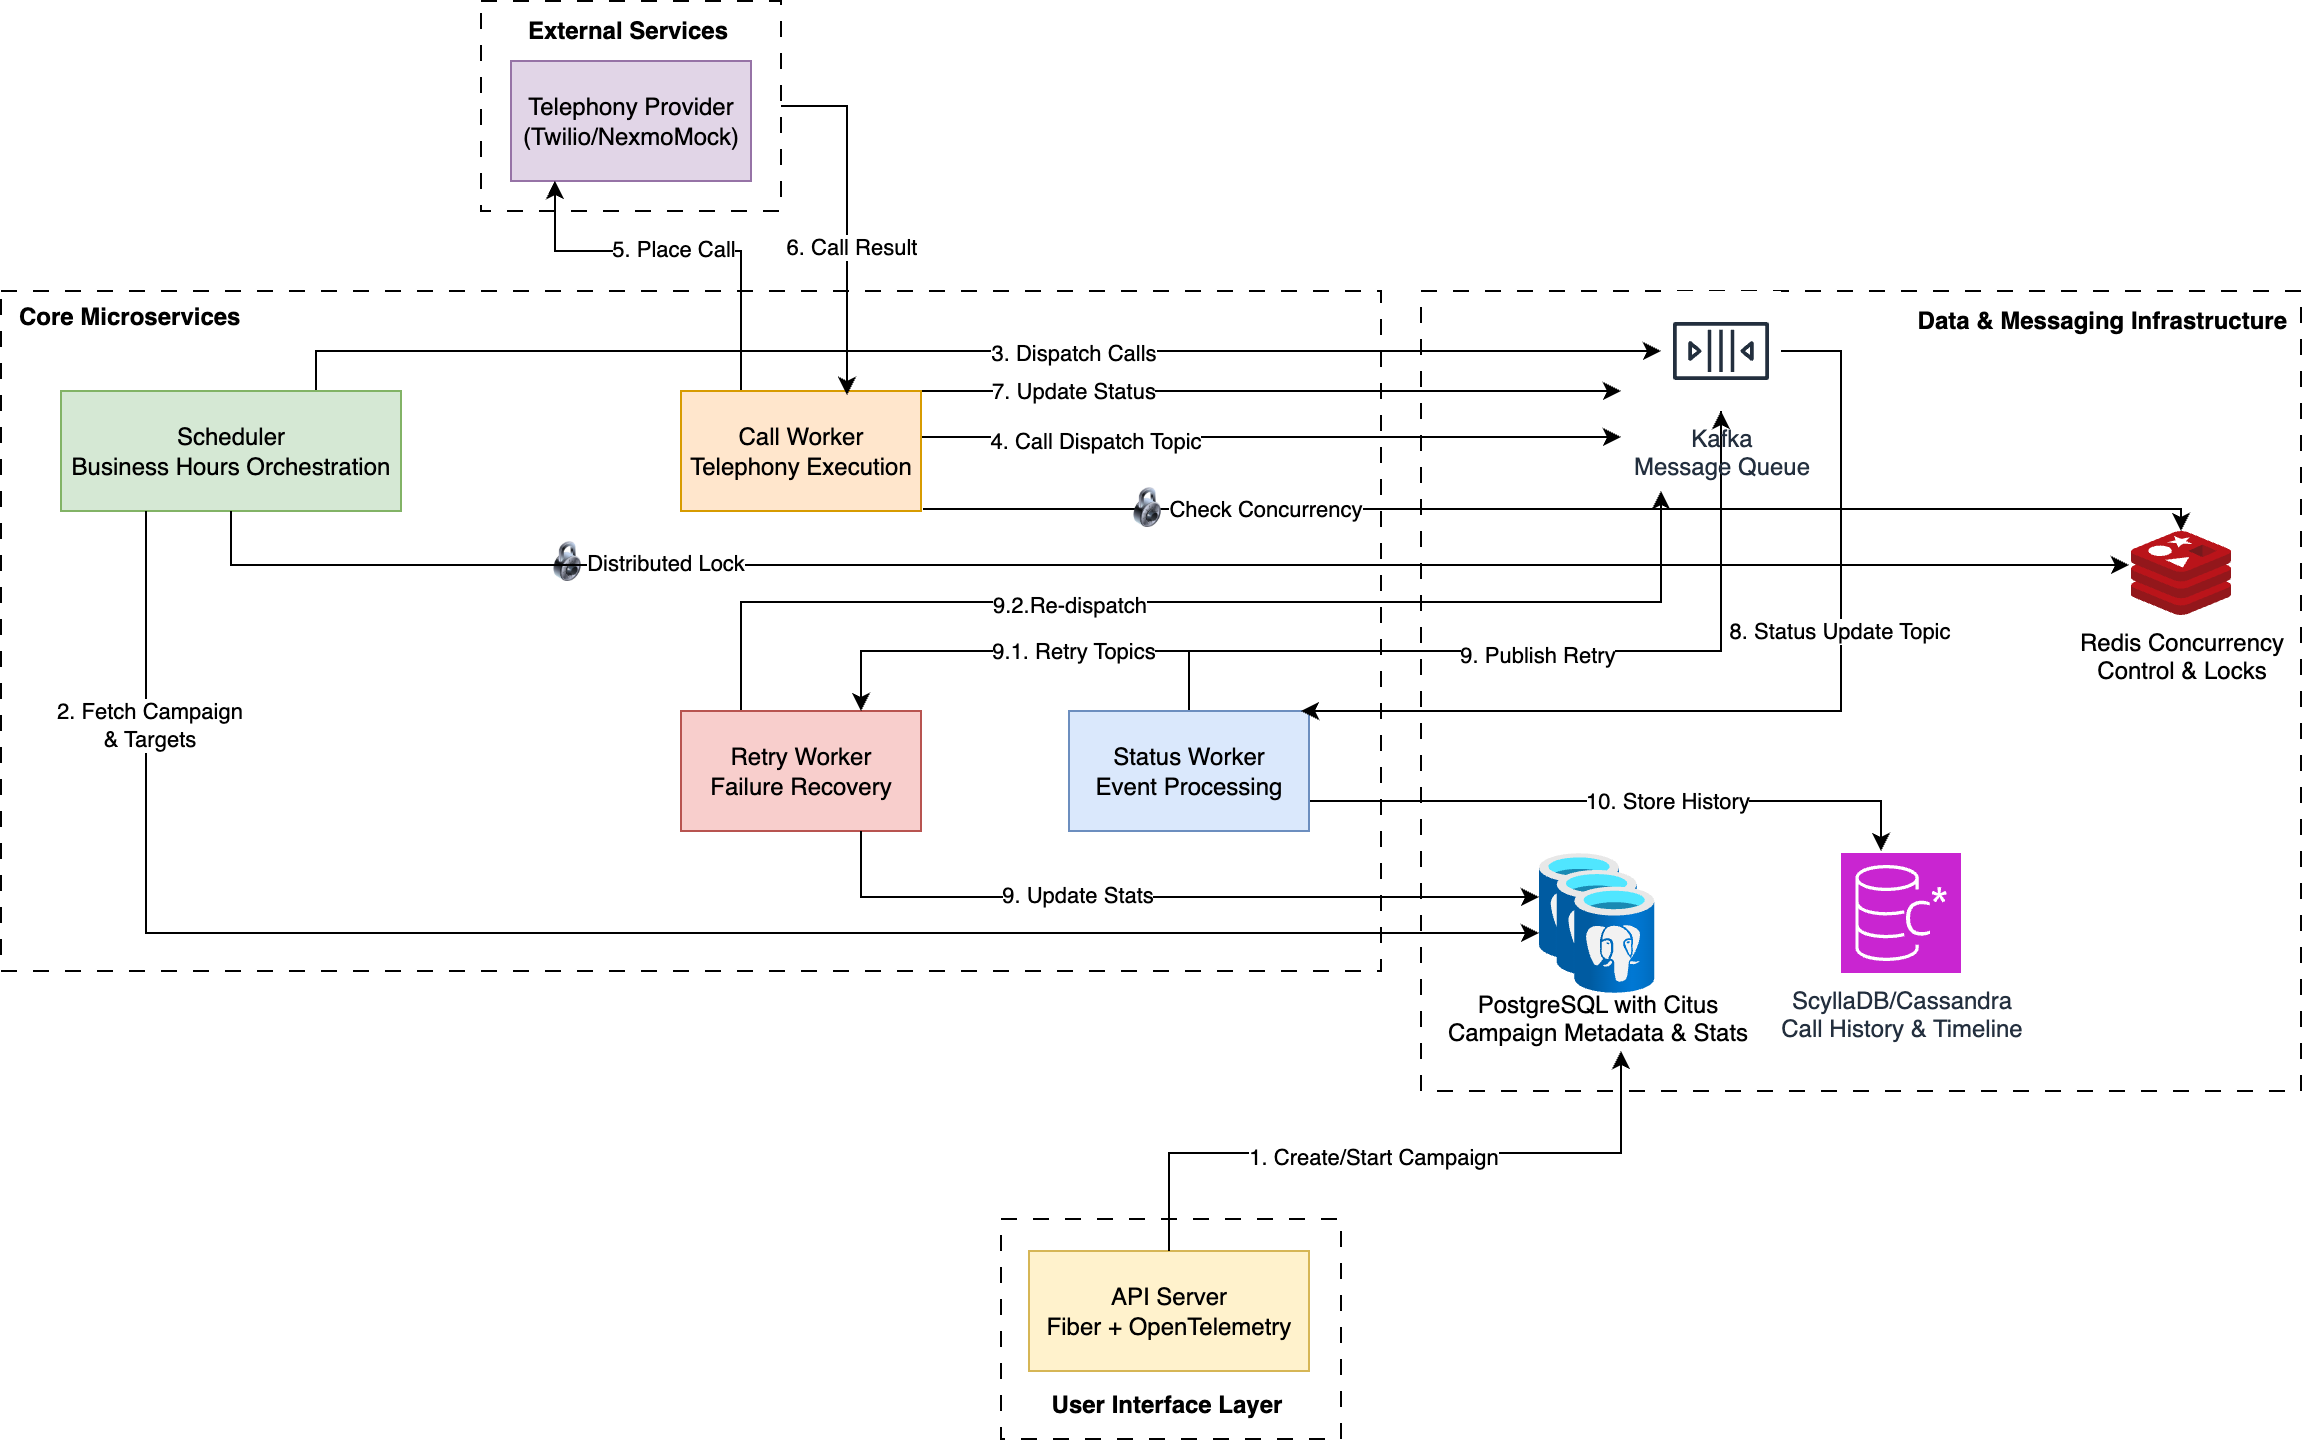

The diagram above was exported from draw.io. Its source (the exported page's mxGraphModel, read from the mxfile embedded in the PNG):
<mxGraphModel dx="2061" dy="716" grid="1" gridSize="10" guides="1" tooltips="1" connect="1" arrows="1" fold="1" page="1" pageScale="1" pageWidth="827" pageHeight="1169" math="0" shadow="0">
  <root>
    <mxCell id="0" />
    <mxCell id="1" parent="0" />
    <mxCell id="wBtvthY6EmYbRoBrKKwg-76" value="" style="rounded=0;whiteSpace=wrap;html=1;dashed=1;dashPattern=8 8;" parent="1" vertex="1">
      <mxGeometry x="320" y="654" width="170" height="110" as="geometry" />
    </mxCell>
    <mxCell id="wBtvthY6EmYbRoBrKKwg-74" value="" style="rounded=0;whiteSpace=wrap;html=1;dashed=1;dashPattern=8 8;" parent="1" vertex="1">
      <mxGeometry x="530" y="190" width="440" height="400" as="geometry" />
    </mxCell>
    <mxCell id="wBtvthY6EmYbRoBrKKwg-72" value="" style="rounded=0;whiteSpace=wrap;html=1;dashed=1;dashPattern=8 8;" parent="1" vertex="1">
      <mxGeometry x="-180" y="190" width="690" height="340" as="geometry" />
    </mxCell>
    <mxCell id="wBtvthY6EmYbRoBrKKwg-41" value="" style="image;html=1;image=img/lib/clip_art/general/Lock_128x128.png" parent="1" vertex="1">
      <mxGeometry x="88" y="315" width="30" height="20" as="geometry" />
    </mxCell>
    <mxCell id="wBtvthY6EmYbRoBrKKwg-3" value="" style="rounded=0;whiteSpace=wrap;html=1;dashed=1;dashPattern=8 8;" parent="1" vertex="1">
      <mxGeometry x="60" y="45" width="150" height="105" as="geometry" />
    </mxCell>
    <mxCell id="wBtvthY6EmYbRoBrKKwg-1" value="Telephony Provider&lt;div&gt;(Twilio/NexmoMock)&lt;/div&gt;" style="rounded=0;whiteSpace=wrap;html=1;fillColor=#e1d5e7;strokeColor=#9673a6;" parent="1" vertex="1">
      <mxGeometry x="75" y="75" width="120" height="60" as="geometry" />
    </mxCell>
    <mxCell id="wBtvthY6EmYbRoBrKKwg-4" value="&lt;b&gt;External Services&lt;/b&gt;" style="text;html=1;align=center;verticalAlign=middle;whiteSpace=wrap;rounded=0;" parent="1" vertex="1">
      <mxGeometry x="81" y="45" width="105" height="30" as="geometry" />
    </mxCell>
    <mxCell id="wBtvthY6EmYbRoBrKKwg-32" style="edgeStyle=orthogonalEdgeStyle;rounded=0;orthogonalLoop=1;jettySize=auto;html=1;exitX=0.75;exitY=0;exitDx=0;exitDy=0;" parent="1" source="wBtvthY6EmYbRoBrKKwg-5" target="wBtvthY6EmYbRoBrKKwg-11" edge="1">
      <mxGeometry relative="1" as="geometry" />
    </mxCell>
    <mxCell id="wBtvthY6EmYbRoBrKKwg-33" value="3. Dispatch Calls" style="edgeLabel;html=1;align=center;verticalAlign=middle;resizable=0;points=[];" parent="wBtvthY6EmYbRoBrKKwg-32" vertex="1" connectable="0">
      <mxGeometry x="0.2231" relative="1" as="geometry">
        <mxPoint x="-25" as="offset" />
      </mxGeometry>
    </mxCell>
    <mxCell id="wBtvthY6EmYbRoBrKKwg-5" value="Scheduler&lt;br&gt;Business Hours Orchestration" style="rounded=0;whiteSpace=wrap;html=1;fillColor=#d5e8d4;strokeColor=#82b366;" parent="1" vertex="1">
      <mxGeometry x="-150" y="240" width="170" height="60" as="geometry" />
    </mxCell>
    <mxCell id="wBtvthY6EmYbRoBrKKwg-19" style="edgeStyle=orthogonalEdgeStyle;rounded=0;orthogonalLoop=1;jettySize=auto;html=1;exitX=0.25;exitY=0;exitDx=0;exitDy=0;entryX=0.183;entryY=1;entryDx=0;entryDy=0;entryPerimeter=0;" parent="1" source="wBtvthY6EmYbRoBrKKwg-6" target="wBtvthY6EmYbRoBrKKwg-1" edge="1">
      <mxGeometry relative="1" as="geometry">
        <mxPoint x="97.5" y="180" as="targetPoint" />
        <Array as="points">
          <mxPoint x="190" y="170" />
          <mxPoint x="97" y="170" />
        </Array>
      </mxGeometry>
    </mxCell>
    <mxCell id="wBtvthY6EmYbRoBrKKwg-22" value="5. Place Call" style="edgeLabel;html=1;align=center;verticalAlign=middle;resizable=0;points=[];" parent="wBtvthY6EmYbRoBrKKwg-19" vertex="1" connectable="0">
      <mxGeometry x="0.0623" y="-2" relative="1" as="geometry">
        <mxPoint as="offset" />
      </mxGeometry>
    </mxCell>
    <mxCell id="wBtvthY6EmYbRoBrKKwg-37" style="edgeStyle=orthogonalEdgeStyle;rounded=0;orthogonalLoop=1;jettySize=auto;html=1;exitX=1;exitY=0.15;exitDx=0;exitDy=0;exitPerimeter=0;" parent="1" source="wBtvthY6EmYbRoBrKKwg-6" edge="1">
      <mxGeometry relative="1" as="geometry">
        <mxPoint x="630" y="240" as="targetPoint" />
        <Array as="points">
          <mxPoint x="280" y="240" />
        </Array>
      </mxGeometry>
    </mxCell>
    <mxCell id="wBtvthY6EmYbRoBrKKwg-38" value="7. Update Status" style="edgeLabel;html=1;align=center;verticalAlign=middle;resizable=0;points=[];" parent="wBtvthY6EmYbRoBrKKwg-37" vertex="1" connectable="0">
      <mxGeometry x="-0.4309" y="1" relative="1" as="geometry">
        <mxPoint x="-18" as="offset" />
      </mxGeometry>
    </mxCell>
    <mxCell id="wBtvthY6EmYbRoBrKKwg-39" style="edgeStyle=orthogonalEdgeStyle;rounded=0;orthogonalLoop=1;jettySize=auto;html=1;exitX=0.983;exitY=0.383;exitDx=0;exitDy=0;exitPerimeter=0;" parent="1" source="wBtvthY6EmYbRoBrKKwg-6" edge="1">
      <mxGeometry relative="1" as="geometry">
        <mxPoint x="630" y="263" as="targetPoint" />
        <Array as="points">
          <mxPoint x="630" y="263" />
        </Array>
      </mxGeometry>
    </mxCell>
    <mxCell id="wBtvthY6EmYbRoBrKKwg-40" value="4. Call Dispatch Topic" style="edgeLabel;html=1;align=center;verticalAlign=middle;resizable=0;points=[];" parent="wBtvthY6EmYbRoBrKKwg-39" vertex="1" connectable="0">
      <mxGeometry x="-0.7143" y="-1" relative="1" as="geometry">
        <mxPoint x="39" as="offset" />
      </mxGeometry>
    </mxCell>
    <mxCell id="wBtvthY6EmYbRoBrKKwg-6" value="Call Worker Telephony Execution" style="rounded=0;whiteSpace=wrap;html=1;fillColor=#ffe6cc;strokeColor=#d79b00;" parent="1" vertex="1">
      <mxGeometry x="160" y="240" width="120" height="60" as="geometry" />
    </mxCell>
    <mxCell id="wBtvthY6EmYbRoBrKKwg-59" style="edgeStyle=orthogonalEdgeStyle;rounded=0;orthogonalLoop=1;jettySize=auto;html=1;exitX=0.25;exitY=0;exitDx=0;exitDy=0;" parent="1" source="wBtvthY6EmYbRoBrKKwg-7" edge="1">
      <mxGeometry relative="1" as="geometry">
        <mxPoint x="650" y="290" as="targetPoint" />
      </mxGeometry>
    </mxCell>
    <mxCell id="wBtvthY6EmYbRoBrKKwg-60" value="9.2.Re-dispatch" style="edgeLabel;html=1;align=center;verticalAlign=middle;resizable=0;points=[];" parent="wBtvthY6EmYbRoBrKKwg-59" vertex="1" connectable="0">
      <mxGeometry x="-0.4228" relative="1" as="geometry">
        <mxPoint x="53" y="1" as="offset" />
      </mxGeometry>
    </mxCell>
    <mxCell id="wBtvthY6EmYbRoBrKKwg-7" value="Retry Worker&lt;br&gt;Failure Recovery" style="rounded=0;whiteSpace=wrap;html=1;fillColor=#f8cecc;strokeColor=#b85450;" parent="1" vertex="1">
      <mxGeometry x="160" y="400" width="120" height="60" as="geometry" />
    </mxCell>
    <mxCell id="wBtvthY6EmYbRoBrKKwg-51" style="edgeStyle=orthogonalEdgeStyle;rounded=0;orthogonalLoop=1;jettySize=auto;html=1;exitX=1;exitY=0.75;exitDx=0;exitDy=0;" parent="1" source="wBtvthY6EmYbRoBrKKwg-8" edge="1">
      <mxGeometry relative="1" as="geometry">
        <mxPoint x="760" y="470" as="targetPoint" />
      </mxGeometry>
    </mxCell>
    <mxCell id="wBtvthY6EmYbRoBrKKwg-52" value="10. Store History" style="edgeLabel;html=1;align=center;verticalAlign=middle;resizable=0;points=[];" parent="wBtvthY6EmYbRoBrKKwg-51" vertex="1" connectable="0">
      <mxGeometry x="-0.717" y="1" relative="1" as="geometry">
        <mxPoint x="134" as="offset" />
      </mxGeometry>
    </mxCell>
    <mxCell id="wBtvthY6EmYbRoBrKKwg-78" style="edgeStyle=orthogonalEdgeStyle;rounded=0;orthogonalLoop=1;jettySize=auto;html=1;exitX=0.5;exitY=0;exitDx=0;exitDy=0;" parent="1" source="wBtvthY6EmYbRoBrKKwg-8" target="wBtvthY6EmYbRoBrKKwg-11" edge="1">
      <mxGeometry relative="1" as="geometry">
        <Array as="points">
          <mxPoint x="414" y="370" />
          <mxPoint x="680" y="370" />
        </Array>
      </mxGeometry>
    </mxCell>
    <mxCell id="wBtvthY6EmYbRoBrKKwg-8" value="Status Worker&lt;br&gt;Event Processing" style="rounded=0;whiteSpace=wrap;html=1;fillColor=#dae8fc;strokeColor=#6c8ebf;" parent="1" vertex="1">
      <mxGeometry x="354" y="400" width="120" height="60" as="geometry" />
    </mxCell>
    <mxCell id="wBtvthY6EmYbRoBrKKwg-9" value="Redis Concurrency &lt;br&gt;Control &amp;amp; Locks" style="image;sketch=0;aspect=fixed;html=1;points=[];align=center;fontSize=12;image=img/lib/mscae/Cache_Redis_Product.svg;" parent="1" vertex="1">
      <mxGeometry x="885" y="310" width="50" height="42" as="geometry" />
    </mxCell>
    <mxCell id="wBtvthY6EmYbRoBrKKwg-55" style="edgeStyle=orthogonalEdgeStyle;rounded=0;orthogonalLoop=1;jettySize=auto;html=1;" parent="1" source="wBtvthY6EmYbRoBrKKwg-11" edge="1">
      <mxGeometry relative="1" as="geometry">
        <mxPoint x="470" y="400" as="targetPoint" />
        <Array as="points">
          <mxPoint x="740" y="220" />
          <mxPoint x="740" y="400" />
        </Array>
      </mxGeometry>
    </mxCell>
    <mxCell id="wBtvthY6EmYbRoBrKKwg-56" value="8. Status Update Topic" style="edgeLabel;html=1;align=center;verticalAlign=middle;resizable=0;points=[];" parent="wBtvthY6EmYbRoBrKKwg-55" vertex="1" connectable="0">
      <mxGeometry x="-0.2958" y="-2" relative="1" as="geometry">
        <mxPoint as="offset" />
      </mxGeometry>
    </mxCell>
    <mxCell id="wBtvthY6EmYbRoBrKKwg-57" style="edgeStyle=orthogonalEdgeStyle;rounded=0;orthogonalLoop=1;jettySize=auto;html=1;entryX=0.75;entryY=0;entryDx=0;entryDy=0;" parent="1" source="wBtvthY6EmYbRoBrKKwg-11" target="wBtvthY6EmYbRoBrKKwg-7" edge="1">
      <mxGeometry relative="1" as="geometry">
        <Array as="points">
          <mxPoint x="680" y="370" />
          <mxPoint x="250" y="370" />
        </Array>
      </mxGeometry>
    </mxCell>
    <mxCell id="wBtvthY6EmYbRoBrKKwg-61" value="9.1. Retry Topics" style="edgeLabel;html=1;align=center;verticalAlign=middle;resizable=0;points=[];" parent="wBtvthY6EmYbRoBrKKwg-57" vertex="1" connectable="0">
      <mxGeometry x="0.6828" y="-1" relative="1" as="geometry">
        <mxPoint x="43" as="offset" />
      </mxGeometry>
    </mxCell>
    <mxCell id="wBtvthY6EmYbRoBrKKwg-79" value="9. Publish Retry" style="edgeLabel;html=1;align=center;verticalAlign=middle;resizable=0;points=[];" parent="wBtvthY6EmYbRoBrKKwg-57" vertex="1" connectable="0">
      <mxGeometry x="-0.1345" y="1" relative="1" as="geometry">
        <mxPoint x="38" as="offset" />
      </mxGeometry>
    </mxCell>
    <mxCell id="wBtvthY6EmYbRoBrKKwg-11" value="Kafka&lt;br&gt;Message Queue" style="sketch=0;outlineConnect=0;fontColor=#232F3E;gradientColor=none;strokeColor=#232F3E;fillColor=#ffffff;dashed=0;verticalLabelPosition=bottom;verticalAlign=top;align=center;html=1;fontSize=12;fontStyle=0;aspect=fixed;shape=mxgraph.aws4.resourceIcon;resIcon=mxgraph.aws4.queue;" parent="1" vertex="1">
      <mxGeometry x="650" y="190" width="60" height="60" as="geometry" />
    </mxCell>
    <mxCell id="wBtvthY6EmYbRoBrKKwg-16" value="" style="group" parent="1" vertex="1" connectable="0">
      <mxGeometry x="589" y="471" width="60" height="70" as="geometry" />
    </mxCell>
    <mxCell id="wBtvthY6EmYbRoBrKKwg-12" value="" style="image;aspect=fixed;html=1;points=[];align=center;fontSize=12;image=img/lib/azure2/databases/Azure_Database_PostgreSQL_Server.svg;" parent="wBtvthY6EmYbRoBrKKwg-16" vertex="1">
      <mxGeometry width="40" height="53.333333333333336" as="geometry" />
    </mxCell>
    <mxCell id="wBtvthY6EmYbRoBrKKwg-14" value="PostgreSQL with Citus&lt;br&gt;Campaign Metadata &amp;amp; Stats" style="image;aspect=fixed;html=1;points=[];align=center;fontSize=12;image=img/lib/azure2/databases/Azure_Database_PostgreSQL_Server.svg;" parent="wBtvthY6EmYbRoBrKKwg-16" vertex="1">
      <mxGeometry x="8.823529411764707" y="8.333333333333334" width="40" height="53.333333333333336" as="geometry" />
    </mxCell>
    <mxCell id="wBtvthY6EmYbRoBrKKwg-15" value="" style="image;aspect=fixed;html=1;points=[];align=center;fontSize=12;image=img/lib/azure2/databases/Azure_Database_PostgreSQL_Server.svg;" parent="wBtvthY6EmYbRoBrKKwg-16" vertex="1">
      <mxGeometry x="17.647058823529413" y="16.666666666666668" width="40" height="53.333333333333336" as="geometry" />
    </mxCell>
    <mxCell id="wBtvthY6EmYbRoBrKKwg-17" value="ScyllaDB/Cassandra&lt;br&gt;Call History &amp;amp; Timeline" style="sketch=0;points=[[0,0,0],[0.25,0,0],[0.5,0,0],[0.75,0,0],[1,0,0],[0,1,0],[0.25,1,0],[0.5,1,0],[0.75,1,0],[1,1,0],[0,0.25,0],[0,0.5,0],[0,0.75,0],[1,0.25,0],[1,0.5,0],[1,0.75,0]];outlineConnect=0;fontColor=#232F3E;fillColor=#C925D1;strokeColor=#ffffff;dashed=0;verticalLabelPosition=bottom;verticalAlign=top;align=center;html=1;fontSize=12;fontStyle=0;aspect=fixed;shape=mxgraph.aws4.resourceIcon;resIcon=mxgraph.aws4.managed_apache_cassandra_service;" parent="1" vertex="1">
      <mxGeometry x="740" y="471" width="60" height="60" as="geometry" />
    </mxCell>
    <mxCell id="wBtvthY6EmYbRoBrKKwg-18" value="API Server&lt;br&gt;Fiber + OpenTelemetry" style="rounded=0;whiteSpace=wrap;html=1;fillColor=#fff2cc;strokeColor=#d6b656;" parent="1" vertex="1">
      <mxGeometry x="334" y="670" width="140" height="60" as="geometry" />
    </mxCell>
    <mxCell id="wBtvthY6EmYbRoBrKKwg-21" style="edgeStyle=orthogonalEdgeStyle;rounded=0;orthogonalLoop=1;jettySize=auto;html=1;exitX=1;exitY=0.5;exitDx=0;exitDy=0;entryX=0.692;entryY=0.033;entryDx=0;entryDy=0;entryPerimeter=0;" parent="1" source="wBtvthY6EmYbRoBrKKwg-3" target="wBtvthY6EmYbRoBrKKwg-6" edge="1">
      <mxGeometry relative="1" as="geometry" />
    </mxCell>
    <mxCell id="wBtvthY6EmYbRoBrKKwg-23" value="6. Call Result" style="edgeLabel;html=1;align=center;verticalAlign=middle;resizable=0;points=[];" parent="wBtvthY6EmYbRoBrKKwg-21" vertex="1" connectable="0">
      <mxGeometry x="0.2273" y="1" relative="1" as="geometry">
        <mxPoint y="-6" as="offset" />
      </mxGeometry>
    </mxCell>
    <mxCell id="wBtvthY6EmYbRoBrKKwg-25" style="edgeStyle=orthogonalEdgeStyle;rounded=0;orthogonalLoop=1;jettySize=auto;html=1;exitX=0.25;exitY=1;exitDx=0;exitDy=0;entryX=0;entryY=0.75;entryDx=0;entryDy=0;entryPerimeter=0;" parent="1" source="wBtvthY6EmYbRoBrKKwg-5" target="wBtvthY6EmYbRoBrKKwg-12" edge="1">
      <mxGeometry relative="1" as="geometry" />
    </mxCell>
    <mxCell id="wBtvthY6EmYbRoBrKKwg-26" value="2. Fetch Campaign&lt;br&gt;&amp;amp; Targets" style="edgeLabel;html=1;align=center;verticalAlign=middle;resizable=0;points=[];" parent="wBtvthY6EmYbRoBrKKwg-25" vertex="1" connectable="0">
      <mxGeometry x="-0.7659" y="1" relative="1" as="geometry">
        <mxPoint as="offset" />
      </mxGeometry>
    </mxCell>
    <mxCell id="wBtvthY6EmYbRoBrKKwg-29" style="edgeStyle=orthogonalEdgeStyle;rounded=0;orthogonalLoop=1;jettySize=auto;html=1;" parent="1" target="wBtvthY6EmYbRoBrKKwg-9" edge="1">
      <mxGeometry relative="1" as="geometry">
        <mxPoint x="281" y="299" as="sourcePoint" />
        <mxPoint x="534" y="299" as="targetPoint" />
        <Array as="points">
          <mxPoint x="910" y="299" />
        </Array>
      </mxGeometry>
    </mxCell>
    <mxCell id="wBtvthY6EmYbRoBrKKwg-30" value="Check Concurrency" style="edgeLabel;html=1;align=center;verticalAlign=middle;resizable=0;points=[];" parent="wBtvthY6EmYbRoBrKKwg-29" vertex="1" connectable="0">
      <mxGeometry x="-0.596" y="1" relative="1" as="geometry">
        <mxPoint x="41" as="offset" />
      </mxGeometry>
    </mxCell>
    <mxCell id="wBtvthY6EmYbRoBrKKwg-46" value="" style="image;html=1;image=img/lib/clip_art/general/Lock_128x128.png" parent="1" vertex="1">
      <mxGeometry x="378" y="288" width="30" height="20" as="geometry" />
    </mxCell>
    <mxCell id="wBtvthY6EmYbRoBrKKwg-47" style="edgeStyle=orthogonalEdgeStyle;rounded=0;orthogonalLoop=1;jettySize=auto;html=1;exitX=0.75;exitY=1;exitDx=0;exitDy=0;entryX=0;entryY=0.413;entryDx=0;entryDy=0;entryPerimeter=0;" parent="1" source="wBtvthY6EmYbRoBrKKwg-7" target="wBtvthY6EmYbRoBrKKwg-12" edge="1">
      <mxGeometry relative="1" as="geometry" />
    </mxCell>
    <mxCell id="wBtvthY6EmYbRoBrKKwg-48" value="9. Update Stats" style="edgeLabel;html=1;align=center;verticalAlign=middle;resizable=0;points=[];" parent="wBtvthY6EmYbRoBrKKwg-47" vertex="1" connectable="0">
      <mxGeometry x="-0.5354" y="2" relative="1" as="geometry">
        <mxPoint x="54" as="offset" />
      </mxGeometry>
    </mxCell>
    <mxCell id="wBtvthY6EmYbRoBrKKwg-49" style="edgeStyle=orthogonalEdgeStyle;rounded=0;orthogonalLoop=1;jettySize=auto;html=1;exitX=0.5;exitY=0;exitDx=0;exitDy=0;" parent="1" source="wBtvthY6EmYbRoBrKKwg-18" edge="1">
      <mxGeometry relative="1" as="geometry">
        <mxPoint x="630" y="570" as="targetPoint" />
        <Array as="points">
          <mxPoint x="404" y="621" />
          <mxPoint x="630" y="621" />
          <mxPoint x="630" y="570" />
        </Array>
      </mxGeometry>
    </mxCell>
    <mxCell id="wBtvthY6EmYbRoBrKKwg-50" value="1. Create/Start Campaign" style="edgeLabel;html=1;align=center;verticalAlign=middle;resizable=0;points=[];" parent="wBtvthY6EmYbRoBrKKwg-49" vertex="1" connectable="0">
      <mxGeometry x="-0.0822" y="-1" relative="1" as="geometry">
        <mxPoint as="offset" />
      </mxGeometry>
    </mxCell>
    <mxCell id="wBtvthY6EmYbRoBrKKwg-62" style="edgeStyle=orthogonalEdgeStyle;rounded=0;orthogonalLoop=1;jettySize=auto;html=1;exitX=0.5;exitY=1;exitDx=0;exitDy=0;entryX=-0.02;entryY=0.405;entryDx=0;entryDy=0;entryPerimeter=0;" parent="1" source="wBtvthY6EmYbRoBrKKwg-5" target="wBtvthY6EmYbRoBrKKwg-9" edge="1">
      <mxGeometry relative="1" as="geometry" />
    </mxCell>
    <mxCell id="wBtvthY6EmYbRoBrKKwg-63" value="Distributed Lock" style="edgeLabel;html=1;align=center;verticalAlign=middle;resizable=0;points=[];" parent="wBtvthY6EmYbRoBrKKwg-62" vertex="1" connectable="0">
      <mxGeometry x="-0.5553" y="2" relative="1" as="geometry">
        <mxPoint x="26" as="offset" />
      </mxGeometry>
    </mxCell>
    <mxCell id="wBtvthY6EmYbRoBrKKwg-73" value="&lt;b&gt;Core Microservices&lt;/b&gt;" style="text;html=1;align=left;verticalAlign=middle;whiteSpace=wrap;rounded=0;" parent="1" vertex="1">
      <mxGeometry x="-173" y="188" width="135" height="30" as="geometry" />
    </mxCell>
    <mxCell id="wBtvthY6EmYbRoBrKKwg-75" value="&lt;b&gt;Data &amp;amp; Messaging Infrastructure&lt;/b&gt;" style="text;html=1;align=right;verticalAlign=middle;whiteSpace=wrap;rounded=0;" parent="1" vertex="1">
      <mxGeometry x="775" y="190" width="190" height="30" as="geometry" />
    </mxCell>
    <mxCell id="wBtvthY6EmYbRoBrKKwg-77" value="&lt;b&gt;User Interface Layer&lt;/b&gt;" style="text;html=1;align=center;verticalAlign=middle;whiteSpace=wrap;rounded=0;" parent="1" vertex="1">
      <mxGeometry x="340" y="732" width="126" height="30" as="geometry" />
    </mxCell>
  </root>
</mxGraphModel>